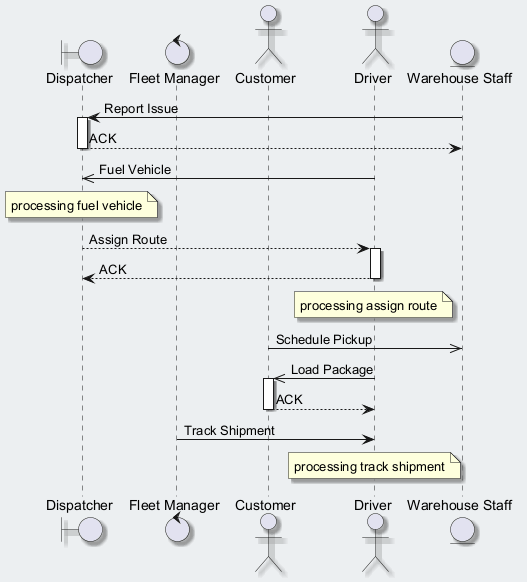

The diagram above was rendered by PlantUML. Its source (embedded in the PNG):
@startuml
skinparam backgroundColor #ECEFF1
skinparam classBackgroundColor #FFFFFF
skinparam classBorderColor #455A64
skinparam shadowing true
boundary "Dispatcher" as D
control "Fleet Manager" as FM
actor "Customer" as C
actor "Driver" as D2
entity "Warehouse Staff" as WS
WS -> D : Report Issue
activate D
D --> WS : ACK
deactivate D
D2 ->> D : Fuel Vehicle
note over D : processing fuel vehicle
D --> D2 : Assign Route
activate D2
D2 --> D : ACK
deactivate D2
note over D2 : processing assign route
C ->> WS : Schedule Pickup
D2 ->> C : Load Package
activate C
C --> D2 : ACK
deactivate C
FM -> D2 : Track Shipment
note over D2 : processing track shipment
@enduml